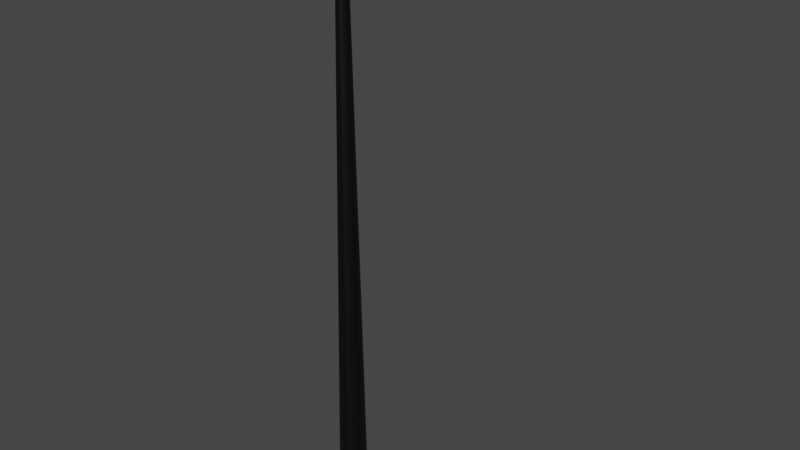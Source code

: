 # Source: untitled.blend  (saved by Blender 3.2.14; exported with 4.5.12 LTS)
import bpy
from mathutils import Matrix  # noqa: F401  (used for matrix-valued properties, if any)

bpy.ops.wm.read_factory_settings(use_empty=True)
scene = bpy.context.scene
scene.name = 'Scene'

# ---- collections
col_collection = bpy.data.collections.new('Collection'); scene.collection.children.link(col_collection)

# ---- materials (node trees are filled in below, after node groups)
mat_material_001 = bpy.data.materials.new('Material.001')
mat_material_001.use_transparent_shadow = False
mat_material_002 = bpy.data.materials.new('Material.002')
mat_material_002.use_transparent_shadow = False

# ---- material node trees
mat_material_001.use_nodes = True; mat_material_001.node_tree.nodes.clear()
_N = mat_material_001.node_tree.nodes; _L = mat_material_001.node_tree.links
n0 = _N.new('ShaderNodeBsdfPrincipled'); n0.name = 'Principled BSDF'; n0.location = (10, 300)
n0.distribution = 'GGX'
n0.subsurface_method = 'RANDOM_WALK_SKIN'
n0.inputs[0].default_value = (0.0, 0.0, 0.0, 1.0)
n0.inputs[3].default_value = 1.45
n0.inputs[27].default_value = (0.0, 0.0, 0.0, 1.0)
n0.inputs[28].default_value = 1.0
n1 = _N.new('ShaderNodeOutputMaterial'); n1.name = 'Material Output'; n1.location = (300, 300)
_L.new(n0.outputs[0], n1.inputs[0])
n1.is_active_output = True
mat_material_002.use_nodes = True; mat_material_002.node_tree.nodes.clear()
_N = mat_material_002.node_tree.nodes; _L = mat_material_002.node_tree.links
n0 = _N.new('ShaderNodeBsdfPrincipled'); n0.name = 'Principled BSDF'; n0.location = (10, 300)
n0.distribution = 'GGX'
n0.subsurface_method = 'RANDOM_WALK_SKIN'
n0.inputs[3].default_value = 1.45
n0.inputs[27].default_value = (0.0, 0.0, 0.0, 1.0)
n0.inputs[28].default_value = 1.0
n1 = _N.new('ShaderNodeOutputMaterial'); n1.name = 'Material Output'; n1.location = (300, 300)
_L.new(n0.outputs[0], n1.inputs[0])
n1.is_active_output = True

# ---- world
world_world = bpy.data.worlds.new('World'); scene.world = world_world
world_world.use_nodes = True; world_world.node_tree.nodes.clear()
_N = world_world.node_tree.nodes; _L = world_world.node_tree.links
n0 = _N.new('ShaderNodeOutputWorld'); n0.name = 'World Output'; n0.location = (300, 300)
n1 = _N.new('ShaderNodeBackground'); n1.name = 'Background'; n1.location = (10, 300)
n1.inputs[0].default_value = (0.05088, 0.05088, 0.05088, 1.0)
_L.new(n1.outputs[0], n0.inputs[0])
n0.is_active_output = True
world_world.color = (0.05088, 0.05088, 0.05088)
world_world.use_sun_shadow = False
world_world.sun_shadow_jitter_overblur = 0.0

# ---- meshes
me_cube_001 = bpy.data.meshes.new('Cube.001')
me_cube_001.from_pydata([(-0.7435, -0.7656, -0.171), (-1.679, -1.0, -0.05921), (-0.7435, 0.7656, -0.171), (-1.679, 1.0, -0.05921), (0.2382, -0.7656, 1.824), (0.3095, -1.0, 3.98), (0.2382, 0.7656, 1.824), (0.3095, 1.0, 3.98), (-1.667, 1.0, -2.047), (-1.667, -1.0, -2.047), (0.3211, 1.0, 1.992), (0.3211, -1.0, 1.992), (-3.992, 0.6801, -334.8), (-3.992, 0.281, -30.8), (-3.833, 0.6283, -334.8), (-3.933, 0.2596, -27.77), (-3.699, 0.4809, -334.8), (-3.884, 0.1987, -28.23), (-3.609, 0.2603, -334.8), (-3.85, 0.1075, -28.53), (-3.578, -2.973e-08, -334.8), (-3.839, -4.281e-09, -28.64), (-3.609, -0.2603, -334.8), (-3.85, -0.1075, -28.53), (-3.699, -0.4809, -334.8), (-3.884, -0.1987, -28.23), (-3.833, -0.6283, -334.8), (-3.933, -0.2596, -27.77), (-3.992, -0.6801, -334.8), (-3.992, -0.281, -27.23), (-4.151, -0.6283, -334.8), (-4.051, -0.2596, -26.69), (-4.285, -0.4809, -334.8), (-4.101, -0.1987, -26.23), (-4.375, -0.2603, -334.8), (-4.134, -0.1075, -25.92), (-4.406, 8.11e-09, -334.8), (-4.146, -2.531e-09, -25.81), (-4.375, 0.2603, -334.8), (-4.134, 0.1075, -25.92), (-4.285, 0.4809, -334.8), (-4.101, 0.1987, -26.23), (-4.151, 0.6283, -334.8), (-4.051, 0.2596, -26.69), (-3.69, 0.2474, -21.75), (-3.726, 0.2678, -20.8), (-3.659, 0.1893, -22.55), (-3.639, 0.1025, -23.09), (-3.632, 6.359e-09, -23.28), (-3.639, -0.1025, -23.09), (-3.659, -0.1893, -22.55), (-3.69, -0.2474, -21.75), (-3.726, -0.2678, -20.8), (-3.762, -0.2474, -19.85), (-3.793, -0.1893, -19.05), (-3.814, -0.1025, -18.51), (-3.821, 8.026e-09, -18.33), (-3.814, 0.1025, -18.51), (-3.793, 0.1893, -19.05), (-3.762, 0.2474, -19.85), (-3.007, 0.189, -11.65), (-3.017, 0.2046, -10.78), (-2.998, 0.1447, -12.38), (-2.992, 0.07828, -12.87), (-2.99, 3.617e-08, -13.04), (-2.992, -0.07828, -12.87), (-2.998, -0.1447, -12.38), (-3.007, -0.189, -11.65), (-3.017, -0.2046, -10.78), (-3.028, -0.189, -9.914), (-3.037, -0.1447, -9.18), (-3.043, -0.07828, -8.689), (-3.045, 3.744e-08, -8.517), (-3.043, 0.07828, -8.689), (-3.037, 0.1447, -9.18), (-3.028, 0.189, -9.914), (-2.344, 0.156, -6.582), (-2.344, 0.1689, -5.849), (-2.345, 0.1194, -7.204), (-2.345, 0.06463, -7.619), (-2.345, 9.237e-08, -7.765), (-2.345, -0.06463, -7.619), (-2.345, -0.1194, -7.204), (-2.344, -0.156, -6.582), (-2.344, -0.1689, -5.849), (-2.343, -0.156, -5.116), (-2.342, -0.1194, -4.494), (-2.342, -0.06463, -4.079), (-2.342, 9.296e-08, -3.933), (-2.342, 0.06463, -4.079), (-2.342, 0.1194, -4.494), (-2.343, 0.156, -5.116), (-1.615, 0.09499, -1.457), (-1.617, 0.1028, -1.012), (-1.613, 0.0727, -1.833), (-1.612, 0.03935, -2.085), (-1.611, 9.37e-08, -2.174), (-1.612, -0.03935, -2.085), (-1.613, -0.0727, -1.833), (-1.615, -0.09499, -1.457), (-1.617, -0.1028, -1.012), (-1.619, -0.09499, -0.5677), (-1.621, -0.0727, -0.1908), (-1.622, -0.03935, 0.06095), (-1.623, 9.406e-08, 0.1494), (-1.622, 0.03935, 0.06095), (-1.621, 0.0727, -0.1908), (-1.619, 0.09499, -0.5677), (-0.7391, 0.7656, -0.9319), (-0.7391, -0.7656, -0.9319), (0.2427, 0.7656, 1.063), (0.2427, -0.7656, 1.063)], [], [(9, 1, 3, 8), (8, 3, 7, 10), (10, 7, 5, 11), (11, 5, 1, 9), (6, 4, 111, 110), (7, 3, 1, 5), (2, 0, 9, 8), (6, 2, 8, 10), (4, 6, 10, 11), (0, 4, 11, 9), (12, 13, 15, 14), (14, 15, 17, 16), (16, 17, 19, 18), (18, 19, 21, 20), (20, 21, 23, 22), (22, 23, 25, 24), (24, 25, 27, 26), (26, 27, 29, 28), (28, 29, 31, 30), (30, 31, 33, 32), (32, 33, 35, 34), (34, 35, 37, 36), (36, 37, 39, 38), (38, 39, 41, 40), (17, 15, 44, 46), (40, 41, 43, 42), (42, 43, 13, 12), (12, 14, 16, 18, 20, 22, 24, 26, 28, 30, 32, 34, 36, 38, 40, 42), (58, 57, 73, 74), (27, 25, 50, 51), (37, 35, 55, 56), (23, 21, 48, 49), (33, 31, 53, 54), (43, 41, 58, 59), (19, 17, 46, 47), (29, 27, 51, 52), (15, 13, 45, 44), (39, 37, 56, 57), (25, 23, 49, 50), (35, 33, 54, 55), (13, 43, 59, 45), (21, 19, 47, 48), (31, 29, 52, 53), (41, 39, 57, 58), (67, 66, 82, 83), (51, 50, 66, 67), (59, 58, 74, 75), (52, 51, 67, 68), (44, 45, 61, 60), (45, 59, 75, 61), (53, 52, 68, 69), (46, 44, 60, 62), (54, 53, 69, 70), (47, 46, 62, 63), (55, 54, 70, 71), (48, 47, 63, 64), (56, 55, 71, 72), (49, 48, 64, 65), (57, 56, 72, 73), (50, 49, 65, 66), (88, 87, 103, 104), (75, 74, 90, 91), (68, 67, 83, 84), (60, 61, 77, 76), (61, 75, 91, 77), (69, 68, 84, 85), (62, 60, 76, 78), (70, 69, 85, 86), (63, 62, 78, 79), (71, 70, 86, 87), (64, 63, 79, 80), (72, 71, 87, 88), (65, 64, 80, 81), (73, 72, 88, 89), (66, 65, 81, 82), (74, 73, 89, 90), (92, 93, 107, 106, 105, 104, 103, 102, 101, 100, 99, 98, 97, 96, 95, 94), (81, 80, 96, 97), (89, 88, 104, 105), (82, 81, 97, 98), (90, 89, 105, 106), (83, 82, 98, 99), (91, 90, 106, 107), (84, 83, 99, 100), (76, 77, 93, 92), (77, 91, 107, 93), (85, 84, 100, 101), (78, 76, 92, 94), (86, 85, 101, 102), (79, 78, 94, 95), (87, 86, 102, 103), (80, 79, 95, 96), (108, 110, 111, 109), (0, 2, 108, 109), (4, 0, 109, 111), (2, 6, 110, 108)])
me_cube_001.polygons.foreach_set('material_index', [0, 0, 0, 0, 0, 0, 0, 0, 0, 0, 0, 0, 0, 0, 0, 0, 0, 0, 0, 0, 0, 0, 0, 0, 1, 0, 0, 0, 1, 1, 0, 1, 1, 1, 1, 1, 1, 1, 1, 0, 1, 1, 1, 1, 1, 1, 1, 1, 1, 1, 1, 1, 1, 1, 1, 1, 1, 1, 1, 1, 1, 1, 1, 1, 1, 1, 1, 1, 1, 1, 1, 1, 1, 1, 1, 1, 1, 1, 1, 1, 1, 1, 1, 1, 1, 1, 1, 1, 1, 1, 1, 1, 1, 0, 0, 0])
_uv = me_cube_001.uv_layers.new(name='UVMap')
_uv.uv.foreach_set('vector', [0.375, 0.0, 0.625, 0.0, 0.625, 0.25, 0.375, 0.25, 0.375, 0.25, 0.625, 0.25, 0.625, 0.5, 0.375, 0.5, 0.375, 0.5, 0.625, 0.5, 0.625, 0.75, 0.375, 0.75, 0.375, 0.75, 0.625, 0.75, 0.625, 1.0, 0.375, 1.0, 0.3457, 0.5293, 0.3457, 0.7207, 0.3457, 0.7207, 0.3457, 0.5293, 0.625, 0.5, 0.875, 0.5, 0.875, 0.75, 0.625, 0.75, 0.1543, 0.5293, 0.1543, 0.7207, 0.125, 0.75, 0.125, 0.5, 0.3457, 0.5293, 0.1543, 0.5293, 0.125, 0.5, 0.375, 0.5, 0.3457, 0.7207, 0.3457, 0.5293, 0.375, 0.5, 0.375, 0.75, 0.1543, 0.7207, 0.3457, 0.7207, 0.375, 0.75, 0.125, 0.75, 1.0, 0.5, 1.0, 1.0, 0.9375, 1.0, 0.9375, 0.5, 0.9375, 0.5, 0.9375, 1.0, 0.875, 1.0, 0.875, 0.5, 0.875, 0.5, 0.875, 1.0, 0.8125, 1.0, 0.8125, 0.5, 0.8125, 0.5, 0.8125, 1.0, 0.75, 1.0, 0.75, 0.5, 0.75, 0.5, 0.75, 1.0, 0.6875, 1.0, 0.6875, 0.5, 0.6875, 0.5, 0.6875, 1.0, 0.625, 1.0, 0.625, 0.5, 0.625, 0.5, 0.625, 1.0, 0.5625, 1.0, 0.5625, 0.5, 0.5625, 0.5, 0.5625, 1.0, 0.5, 1.0, 0.5, 0.5, 0.5, 0.5, 0.5, 1.0, 0.4375, 1.0, 0.4375, 0.5, 0.4375, 0.5, 0.4375, 1.0, 0.375, 1.0, 0.375, 0.5, 0.375, 0.5, 0.375, 1.0, 0.3125, 1.0, 0.3125, 0.5, 0.3125, 0.5, 0.3125, 1.0, 0.25, 1.0, 0.25, 0.5, 0.25, 0.5, 0.25, 1.0, 0.1875, 1.0, 0.1875, 0.5, 0.1875, 0.5, 0.1875, 1.0, 0.125, 1.0, 0.125, 0.5, 0.875, 1.0, 0.9375, 1.0, 0.9375, 1.0, 0.875, 1.0, 0.125, 0.5, 0.125, 1.0, 0.0625, 1.0, 0.0625, 0.5, 0.0625, 0.5, 0.0625, 1.0, 0.0, 1.0, 0.0, 0.5, 0.75, 0.49, 0.8418, 0.4717, 0.9197, 0.4197, 0.9717, 0.3418, 0.99, 0.25, 0.9717, 0.1582, 0.9197, 0.08029, 0.8418, 0.02827, 0.75, 0.01, 0.6582, 0.02827, 0.5803, 0.08029, 0.5283, 0.1582, 0.51, 0.25, 0.5283, 0.3418, 0.5803, 0.4197, 0.6582, 0.4717, 0.125, 1.0, 0.1875, 1.0, 0.1875, 1.0, 0.125, 1.0, 0.5625, 1.0, 0.625, 1.0, 0.625, 1.0, 0.5625, 1.0, 0.25, 1.0, 0.3125, 1.0, 0.3125, 1.0, 0.25, 1.0, 0.6875, 1.0, 0.75, 1.0, 0.75, 1.0, 0.6875, 1.0, 0.375, 1.0, 0.4375, 1.0, 0.4375, 1.0, 0.375, 1.0, 0.0625, 1.0, 0.125, 1.0, 0.125, 1.0, 0.0625, 1.0, 0.8125, 1.0, 0.875, 1.0, 0.875, 1.0, 0.8125, 1.0, 0.5, 1.0, 0.5625, 1.0, 0.5625, 1.0, 0.5, 1.0, 0.9375, 1.0, 1.0, 1.0, 1.0, 1.0, 0.9375, 1.0, 0.1875, 1.0, 0.25, 1.0, 0.25, 1.0, 0.1875, 1.0, 0.625, 1.0, 0.6875, 1.0, 0.6875, 1.0, 0.625, 1.0, 0.3125, 1.0, 0.375, 1.0, 0.375, 1.0, 0.3125, 1.0, 0.0, 1.0, 0.0625, 1.0, 0.0625, 1.0, 0.0, 1.0, 0.75, 1.0, 0.8125, 1.0, 0.8125, 1.0, 0.75, 1.0, 0.4375, 1.0, 0.5, 1.0, 0.5, 1.0, 0.4375, 1.0, 0.125, 1.0, 0.1875, 1.0, 0.1875, 1.0, 0.125, 1.0, 0.5625, 1.0, 0.625, 1.0, 0.625, 1.0, 0.5625, 1.0, 0.5625, 1.0, 0.625, 1.0, 0.625, 1.0, 0.5625, 1.0, 0.0625, 1.0, 0.125, 1.0, 0.125, 1.0, 0.0625, 1.0, 0.5, 1.0, 0.5625, 1.0, 0.5625, 1.0, 0.5, 1.0, 0.9375, 1.0, 1.0, 1.0, 1.0, 1.0, 0.9375, 1.0, 0.0, 1.0, 0.0625, 1.0, 0.0625, 1.0, 0.0, 1.0, 0.4375, 1.0, 0.5, 1.0, 0.5, 1.0, 0.4375, 1.0, 0.875, 1.0, 0.9375, 1.0, 0.9375, 1.0, 0.875, 1.0, 0.375, 1.0, 0.4375, 1.0, 0.4375, 1.0, 0.375, 1.0, 0.8125, 1.0, 0.875, 1.0, 0.875, 1.0, 0.8125, 1.0, 0.3125, 1.0, 0.375, 1.0, 0.375, 1.0, 0.3125, 1.0, 0.75, 1.0, 0.8125, 1.0, 0.8125, 1.0, 0.75, 1.0, 0.25, 1.0, 0.3125, 1.0, 0.3125, 1.0, 0.25, 1.0, 0.6875, 1.0, 0.75, 1.0, 0.75, 1.0, 0.6875, 1.0, 0.1875, 1.0, 0.25, 1.0, 0.25, 1.0, 0.1875, 1.0, 0.625, 1.0, 0.6875, 1.0, 0.6875, 1.0, 0.625, 1.0, 0.25, 1.0, 0.3125, 1.0, 0.3125, 1.0, 0.25, 1.0, 0.0625, 1.0, 0.125, 1.0, 0.125, 1.0, 0.0625, 1.0, 0.5, 1.0, 0.5625, 1.0, 0.5625, 1.0, 0.5, 1.0, 0.9375, 1.0, 1.0, 1.0, 1.0, 1.0, 0.9375, 1.0, 0.0, 1.0, 0.0625, 1.0, 0.0625, 1.0, 0.0, 1.0, 0.4375, 1.0, 0.5, 1.0, 0.5, 1.0, 0.4375, 1.0, 0.875, 1.0, 0.9375, 1.0, 0.9375, 1.0, 0.875, 1.0, 0.375, 1.0, 0.4375, 1.0, 0.4375, 1.0, 0.375, 1.0, 0.8125, 1.0, 0.875, 1.0, 0.875, 1.0, 0.8125, 1.0, 0.3125, 1.0, 0.375, 1.0, 0.375, 1.0, 0.3125, 1.0, 0.75, 1.0, 0.8125, 1.0, 0.8125, 1.0, 0.75, 1.0, 0.25, 1.0, 0.3125, 1.0, 0.3125, 1.0, 0.25, 1.0, 0.6875, 1.0, 0.75, 1.0, 0.75, 1.0, 0.6875, 1.0, 0.1875, 1.0, 0.25, 1.0, 0.25, 1.0, 0.1875, 1.0, 0.625, 1.0, 0.6875, 1.0, 0.6875, 1.0, 0.625, 1.0, 0.125, 1.0, 0.1875, 1.0, 0.1875, 1.0, 0.125, 1.0, 0.3418, 0.4717, 0.25, 0.49, 0.1582, 0.4717, 0.08029, 0.4197, 0.02827, 0.3418, 0.01, 0.25, 0.02827, 0.1582, 0.08029, 0.08029, 0.1582, 0.02827, 0.25, 0.01, 0.3418, 0.02827, 0.4197, 0.08029, 0.4717, 0.1582, 0.49, 0.25, 0.4717, 0.3418, 0.4197, 0.4197, 0.6875, 1.0, 0.75, 1.0, 0.75, 1.0, 0.6875, 1.0, 0.1875, 1.0, 0.25, 1.0, 0.25, 1.0, 0.1875, 1.0, 0.625, 1.0, 0.6875, 1.0, 0.6875, 1.0, 0.625, 1.0, 0.125, 1.0, 0.1875, 1.0, 0.1875, 1.0, 0.125, 1.0, 0.5625, 1.0, 0.625, 1.0, 0.625, 1.0, 0.5625, 1.0, 0.0625, 1.0, 0.125, 1.0, 0.125, 1.0, 0.0625, 1.0, 0.5, 1.0, 0.5625, 1.0, 0.5625, 1.0, 0.5, 1.0, 0.9375, 1.0, 1.0, 1.0, 1.0, 1.0, 0.9375, 1.0, 0.0, 1.0, 0.0625, 1.0, 0.0625, 1.0, 0.0, 1.0, 0.4375, 1.0, 0.5, 1.0, 0.5, 1.0, 0.4375, 1.0, 0.875, 1.0, 0.9375, 1.0, 0.9375, 1.0, 0.875, 1.0, 0.375, 1.0, 0.4375, 1.0, 0.4375, 1.0, 0.375, 1.0, 0.8125, 1.0, 0.875, 1.0, 0.875, 1.0, 0.8125, 1.0, 0.3125, 1.0, 0.375, 1.0, 0.375, 1.0, 0.3125, 1.0, 0.75, 1.0, 0.8125, 1.0, 0.8125, 1.0, 0.75, 1.0, 0.1543, 0.5293, 0.3457, 0.5293, 0.3457, 0.7207, 0.1543, 0.7207, 0.1543, 0.7207, 0.1543, 0.5293, 0.1543, 0.5293, 0.1543, 0.7207, 0.3457, 0.7207, 0.1543, 0.7207, 0.1543, 0.7207, 0.3457, 0.7207, 0.1543, 0.5293, 0.3457, 0.5293, 0.3457, 0.5293, 0.1543, 0.5293])
me_cube_001.materials.append(mat_material_001)
me_cube_001.materials.append(mat_material_002)
me_cube_001.update()

# ---- objects
ob_cube = bpy.data.objects.new('Cube', me_cube_001)

# ---- transforms, parenting, visibility, modifiers, constraints
ob_cube.location = (3.992, 0.0, 17.98)
ob_cube.scale = (1.0, 0.692, 0.05372)

# ---- collection membership
col_collection.objects.link(ob_cube)

# ---- scene / render settings (as saved in the file)
scene.frame_start = 1; scene.frame_end = 250; scene.frame_set(1)
scene.render.engine = 'BLENDER_EEVEE_NEXT'
scene.cycles.sampling_pattern = 'TABULATED_SOBOL'
scene.cycles.use_light_tree = False
scene.view_settings.view_transform = 'Filmic'
bpy.context.view_layer.update()

# ---- added for rendering (the .blend has no active camera and no usable light): camera, sun
cam_auto = bpy.data.cameras.new('AutoCamera')
cam_auto.lens = 50.0
cam_auto.sensor_width = 36.0
cam_auto.clip_end = 1000.0
ob_auto_camera = bpy.data.objects.new('AutoCamera', cam_auto)
scene.collection.objects.link(ob_auto_camera)
ob_auto_camera.location = (19.3929, -20.9322, 23.054)
ob_auto_camera.rotation_euler = (1.09748, -7.21219e-08, 0.694738)
scene.camera = ob_auto_camera
light_auto_sun = bpy.data.lights.new('AutoSun', 'SUN')
light_auto_sun.energy = 3.0
light_auto_sun.angle = 0.0523599
ob_auto_sun = bpy.data.objects.new('AutoSun', light_auto_sun)
scene.collection.objects.link(ob_auto_sun)
ob_auto_sun.rotation_euler = (0.872665, 0.174533, 0.523599)
bpy.context.view_layer.update()
